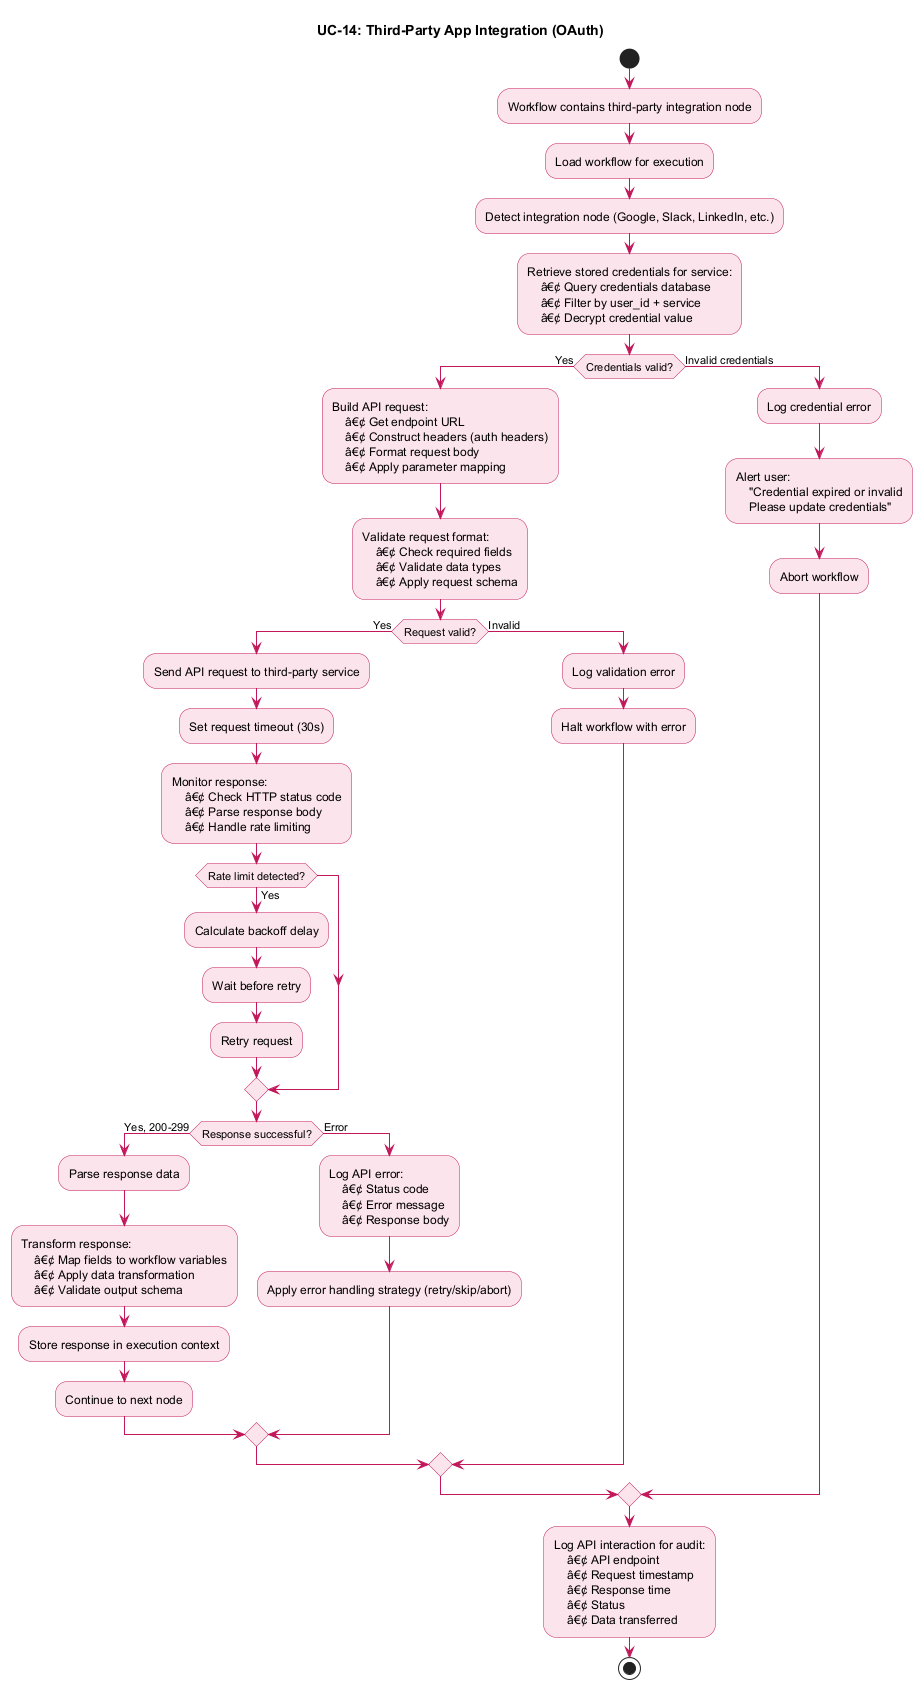

The diagram above was rendered by PlantUML. Its source (embedded in the PNG):
@startuml UC-14_Activity
title UC-14: Third-Party App Integration (OAuth)
skinparam ActivityBackgroundColor #FCE4EC
skinparam ActivityBorderColor #C2185B
skinparam ArrowColor #C2185B

start
:Workflow contains third-party integration node;
:Load workflow for execution;
:Detect integration node (Google, Slack, LinkedIn, etc.);
:Retrieve stored credentials for service:
    â€¢ Query credentials database
    â€¢ Filter by user_id + service
    â€¢ Decrypt credential value;
if (Credentials valid?) then (Yes)
    :Build API request:
        â€¢ Get endpoint URL
        â€¢ Construct headers (auth headers)
        â€¢ Format request body
        â€¢ Apply parameter mapping;
    :Validate request format:
        â€¢ Check required fields
        â€¢ Validate data types
        â€¢ Apply request schema;
    if (Request valid?) then (Yes)
        :Send API request to third-party service;
        :Set request timeout (30s);
        :Monitor response:
            â€¢ Check HTTP status code
            â€¢ Parse response body
            â€¢ Handle rate limiting;
        if (Rate limit detected?) then (Yes)
            :Calculate backoff delay;
            :Wait before retry;
            :Retry request;
        endif
        if (Response successful?) then (Yes, 200-299)
            :Parse response data;
            :Transform response:
                â€¢ Map fields to workflow variables
                â€¢ Apply data transformation
                â€¢ Validate output schema;
            :Store response in execution context;
            :Continue to next node;
        else (Error)
            :Log API error:
                â€¢ Status code
                â€¢ Error message
                â€¢ Response body;
            :Apply error handling strategy (retry/skip/abort);
        endif
    else (Invalid)
        :Log validation error;
        :Halt workflow with error;
    endif
else (Invalid credentials)
    :Log credential error;
    :Alert user:
        "Credential expired or invalid
        Please update credentials";
    :Abort workflow;
endif
:Log API interaction for audit:
    â€¢ API endpoint
    â€¢ Request timestamp
    â€¢ Response time
    â€¢ Status
    â€¢ Data transferred;
stop
@enduml